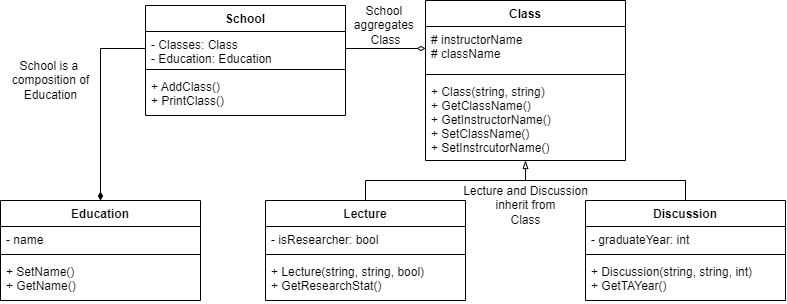

The diagram above was exported from draw.io. Its source (the exported page's mxGraphModel, read from the mxfile embedded in the PNG):
<mxGraphModel dx="944" dy="497" grid="1" gridSize="10" guides="1" tooltips="1" connect="1" arrows="1" fold="1" page="1" pageScale="1" pageWidth="850" pageHeight="1100" math="0" shadow="0">
  <root>
    <mxCell id="0" />
    <mxCell id="1" parent="0" />
    <mxCell id="N7WctRyckWB9UcvUtVoH-1" value="Class" style="swimlane;fontStyle=1;align=center;verticalAlign=top;childLayout=stackLayout;horizontal=1;startSize=26;horizontalStack=0;resizeParent=1;resizeParentMax=0;resizeLast=0;collapsible=1;marginBottom=0;" vertex="1" parent="1">
      <mxGeometry x="480" y="80" width="200" height="160" as="geometry" />
    </mxCell>
    <mxCell id="N7WctRyckWB9UcvUtVoH-2" value="# instructorName&#10;# className" style="text;strokeColor=none;fillColor=none;align=left;verticalAlign=top;spacingLeft=4;spacingRight=4;overflow=hidden;rotatable=0;points=[[0,0.5],[1,0.5]];portConstraint=eastwest;" vertex="1" parent="N7WctRyckWB9UcvUtVoH-1">
      <mxGeometry y="26" width="200" height="44" as="geometry" />
    </mxCell>
    <mxCell id="N7WctRyckWB9UcvUtVoH-3" value="" style="line;strokeWidth=1;fillColor=none;align=left;verticalAlign=middle;spacingTop=-1;spacingLeft=3;spacingRight=3;rotatable=0;labelPosition=right;points=[];portConstraint=eastwest;" vertex="1" parent="N7WctRyckWB9UcvUtVoH-1">
      <mxGeometry y="70" width="200" height="8" as="geometry" />
    </mxCell>
    <mxCell id="N7WctRyckWB9UcvUtVoH-4" value="+ Class(string, string)&#10;+ GetClassName()&#10;+ GetInstructorName()&#10;+ SetClassName()&#10;+ SetInstrcutorName()" style="text;strokeColor=none;fillColor=none;align=left;verticalAlign=top;spacingLeft=4;spacingRight=4;overflow=hidden;rotatable=0;points=[[0,0.5],[1,0.5]];portConstraint=eastwest;" vertex="1" parent="N7WctRyckWB9UcvUtVoH-1">
      <mxGeometry y="78" width="200" height="82" as="geometry" />
    </mxCell>
    <mxCell id="N7WctRyckWB9UcvUtVoH-18" style="edgeStyle=orthogonalEdgeStyle;rounded=0;orthogonalLoop=1;jettySize=auto;html=1;exitX=0.5;exitY=0;exitDx=0;exitDy=0;endArrow=none;endFill=0;" edge="1" parent="1" source="N7WctRyckWB9UcvUtVoH-9">
      <mxGeometry relative="1" as="geometry">
        <mxPoint x="580" y="260" as="targetPoint" />
        <Array as="points">
          <mxPoint x="420" y="260" />
          <mxPoint x="580" y="260" />
        </Array>
      </mxGeometry>
    </mxCell>
    <mxCell id="N7WctRyckWB9UcvUtVoH-9" value="Lecture" style="swimlane;fontStyle=1;align=center;verticalAlign=top;childLayout=stackLayout;horizontal=1;startSize=26;horizontalStack=0;resizeParent=1;resizeParentMax=0;resizeLast=0;collapsible=1;marginBottom=0;" vertex="1" parent="1">
      <mxGeometry x="320" y="280" width="200" height="100" as="geometry" />
    </mxCell>
    <mxCell id="N7WctRyckWB9UcvUtVoH-10" value="- isResearcher: bool" style="text;strokeColor=none;fillColor=none;align=left;verticalAlign=top;spacingLeft=4;spacingRight=4;overflow=hidden;rotatable=0;points=[[0,0.5],[1,0.5]];portConstraint=eastwest;" vertex="1" parent="N7WctRyckWB9UcvUtVoH-9">
      <mxGeometry y="26" width="200" height="24" as="geometry" />
    </mxCell>
    <mxCell id="N7WctRyckWB9UcvUtVoH-11" value="" style="line;strokeWidth=1;fillColor=none;align=left;verticalAlign=middle;spacingTop=-1;spacingLeft=3;spacingRight=3;rotatable=0;labelPosition=right;points=[];portConstraint=eastwest;" vertex="1" parent="N7WctRyckWB9UcvUtVoH-9">
      <mxGeometry y="50" width="200" height="8" as="geometry" />
    </mxCell>
    <mxCell id="N7WctRyckWB9UcvUtVoH-12" value="+ Lecture(string, string, bool)&#10;+ GetResearchStat()" style="text;strokeColor=none;fillColor=none;align=left;verticalAlign=top;spacingLeft=4;spacingRight=4;overflow=hidden;rotatable=0;points=[[0,0.5],[1,0.5]];portConstraint=eastwest;" vertex="1" parent="N7WctRyckWB9UcvUtVoH-9">
      <mxGeometry y="58" width="200" height="42" as="geometry" />
    </mxCell>
    <mxCell id="N7WctRyckWB9UcvUtVoH-17" style="edgeStyle=orthogonalEdgeStyle;rounded=0;orthogonalLoop=1;jettySize=auto;html=1;exitX=0.5;exitY=0;exitDx=0;exitDy=0;entryX=0.5;entryY=1;entryDx=0;entryDy=0;endArrow=blockThin;endFill=0;" edge="1" parent="1" source="N7WctRyckWB9UcvUtVoH-13" target="N7WctRyckWB9UcvUtVoH-1">
      <mxGeometry relative="1" as="geometry" />
    </mxCell>
    <mxCell id="N7WctRyckWB9UcvUtVoH-13" value="Discussion" style="swimlane;fontStyle=1;align=center;verticalAlign=top;childLayout=stackLayout;horizontal=1;startSize=26;horizontalStack=0;resizeParent=1;resizeParentMax=0;resizeLast=0;collapsible=1;marginBottom=0;" vertex="1" parent="1">
      <mxGeometry x="640" y="280" width="200" height="100" as="geometry" />
    </mxCell>
    <mxCell id="N7WctRyckWB9UcvUtVoH-14" value="- graduateYear: int" style="text;strokeColor=none;fillColor=none;align=left;verticalAlign=top;spacingLeft=4;spacingRight=4;overflow=hidden;rotatable=0;points=[[0,0.5],[1,0.5]];portConstraint=eastwest;" vertex="1" parent="N7WctRyckWB9UcvUtVoH-13">
      <mxGeometry y="26" width="200" height="24" as="geometry" />
    </mxCell>
    <mxCell id="N7WctRyckWB9UcvUtVoH-15" value="" style="line;strokeWidth=1;fillColor=none;align=left;verticalAlign=middle;spacingTop=-1;spacingLeft=3;spacingRight=3;rotatable=0;labelPosition=right;points=[];portConstraint=eastwest;" vertex="1" parent="N7WctRyckWB9UcvUtVoH-13">
      <mxGeometry y="50" width="200" height="8" as="geometry" />
    </mxCell>
    <mxCell id="N7WctRyckWB9UcvUtVoH-16" value="+ Discussion(string, string, int)&#10;+ GetTAYear()" style="text;strokeColor=none;fillColor=none;align=left;verticalAlign=top;spacingLeft=4;spacingRight=4;overflow=hidden;rotatable=0;points=[[0,0.5],[1,0.5]];portConstraint=eastwest;" vertex="1" parent="N7WctRyckWB9UcvUtVoH-13">
      <mxGeometry y="58" width="200" height="42" as="geometry" />
    </mxCell>
    <mxCell id="N7WctRyckWB9UcvUtVoH-19" value="School" style="swimlane;fontStyle=1;align=center;verticalAlign=top;childLayout=stackLayout;horizontal=1;startSize=26;horizontalStack=0;resizeParent=1;resizeParentMax=0;resizeLast=0;collapsible=1;marginBottom=0;" vertex="1" parent="1">
      <mxGeometry x="200" y="85" width="200" height="110" as="geometry" />
    </mxCell>
    <mxCell id="N7WctRyckWB9UcvUtVoH-20" value="- Classes: Class&#10;- Education: Education" style="text;strokeColor=none;fillColor=none;align=left;verticalAlign=top;spacingLeft=4;spacingRight=4;overflow=hidden;rotatable=0;points=[[0,0.5],[1,0.5]];portConstraint=eastwest;" vertex="1" parent="N7WctRyckWB9UcvUtVoH-19">
      <mxGeometry y="26" width="200" height="34" as="geometry" />
    </mxCell>
    <mxCell id="N7WctRyckWB9UcvUtVoH-21" value="" style="line;strokeWidth=1;fillColor=none;align=left;verticalAlign=middle;spacingTop=-1;spacingLeft=3;spacingRight=3;rotatable=0;labelPosition=right;points=[];portConstraint=eastwest;" vertex="1" parent="N7WctRyckWB9UcvUtVoH-19">
      <mxGeometry y="60" width="200" height="8" as="geometry" />
    </mxCell>
    <mxCell id="N7WctRyckWB9UcvUtVoH-22" value="+ AddClass()&#10;+ PrintClass()" style="text;strokeColor=none;fillColor=none;align=left;verticalAlign=top;spacingLeft=4;spacingRight=4;overflow=hidden;rotatable=0;points=[[0,0.5],[1,0.5]];portConstraint=eastwest;" vertex="1" parent="N7WctRyckWB9UcvUtVoH-19">
      <mxGeometry y="68" width="200" height="42" as="geometry" />
    </mxCell>
    <mxCell id="N7WctRyckWB9UcvUtVoH-27" style="edgeStyle=orthogonalEdgeStyle;rounded=0;orthogonalLoop=1;jettySize=auto;html=1;exitX=1;exitY=0.5;exitDx=0;exitDy=0;entryX=0;entryY=0.5;entryDx=0;entryDy=0;endArrow=diamondThin;endFill=0;" edge="1" parent="1" source="N7WctRyckWB9UcvUtVoH-20" target="N7WctRyckWB9UcvUtVoH-2">
      <mxGeometry relative="1" as="geometry" />
    </mxCell>
    <mxCell id="N7WctRyckWB9UcvUtVoH-28" value="School &lt;br&gt;aggregates &lt;br&gt;Class" style="text;html=1;align=center;verticalAlign=middle;resizable=0;points=[];autosize=1;strokeColor=none;fillColor=none;" vertex="1" parent="1">
      <mxGeometry x="400" y="80" width="80" height="50" as="geometry" />
    </mxCell>
    <mxCell id="N7WctRyckWB9UcvUtVoH-29" value="Lecture and Discussion&lt;br&gt;inherit from&lt;br&gt;Class" style="text;html=1;align=center;verticalAlign=middle;resizable=0;points=[];autosize=1;strokeColor=none;fillColor=none;" vertex="1" parent="1">
      <mxGeometry x="510" y="260" width="140" height="50" as="geometry" />
    </mxCell>
    <mxCell id="N7WctRyckWB9UcvUtVoH-34" value="Education" style="swimlane;fontStyle=1;align=center;verticalAlign=top;childLayout=stackLayout;horizontal=1;startSize=26;horizontalStack=0;resizeParent=1;resizeParentMax=0;resizeLast=0;collapsible=1;marginBottom=0;" vertex="1" parent="1">
      <mxGeometry x="55" y="280" width="200" height="100" as="geometry" />
    </mxCell>
    <mxCell id="N7WctRyckWB9UcvUtVoH-35" value="- name" style="text;strokeColor=none;fillColor=none;align=left;verticalAlign=top;spacingLeft=4;spacingRight=4;overflow=hidden;rotatable=0;points=[[0,0.5],[1,0.5]];portConstraint=eastwest;" vertex="1" parent="N7WctRyckWB9UcvUtVoH-34">
      <mxGeometry y="26" width="200" height="24" as="geometry" />
    </mxCell>
    <mxCell id="N7WctRyckWB9UcvUtVoH-36" value="" style="line;strokeWidth=1;fillColor=none;align=left;verticalAlign=middle;spacingTop=-1;spacingLeft=3;spacingRight=3;rotatable=0;labelPosition=right;points=[];portConstraint=eastwest;" vertex="1" parent="N7WctRyckWB9UcvUtVoH-34">
      <mxGeometry y="50" width="200" height="8" as="geometry" />
    </mxCell>
    <mxCell id="N7WctRyckWB9UcvUtVoH-37" value="+ SetName()&#10;+ GetName()" style="text;strokeColor=none;fillColor=none;align=left;verticalAlign=top;spacingLeft=4;spacingRight=4;overflow=hidden;rotatable=0;points=[[0,0.5],[1,0.5]];portConstraint=eastwest;" vertex="1" parent="N7WctRyckWB9UcvUtVoH-34">
      <mxGeometry y="58" width="200" height="42" as="geometry" />
    </mxCell>
    <mxCell id="N7WctRyckWB9UcvUtVoH-39" style="edgeStyle=orthogonalEdgeStyle;rounded=0;orthogonalLoop=1;jettySize=auto;html=1;exitX=0;exitY=0.5;exitDx=0;exitDy=0;entryX=0.5;entryY=0;entryDx=0;entryDy=0;endArrow=diamondThin;endFill=1;" edge="1" parent="1" source="N7WctRyckWB9UcvUtVoH-20" target="N7WctRyckWB9UcvUtVoH-34">
      <mxGeometry relative="1" as="geometry" />
    </mxCell>
    <mxCell id="N7WctRyckWB9UcvUtVoH-40" value="School is a&amp;nbsp;&lt;br&gt;composition of&lt;br&gt;Education" style="text;html=1;align=center;verticalAlign=middle;resizable=0;points=[];autosize=1;strokeColor=none;fillColor=none;" vertex="1" parent="1">
      <mxGeometry x="60" y="135" width="90" height="50" as="geometry" />
    </mxCell>
  </root>
</mxGraphModel>